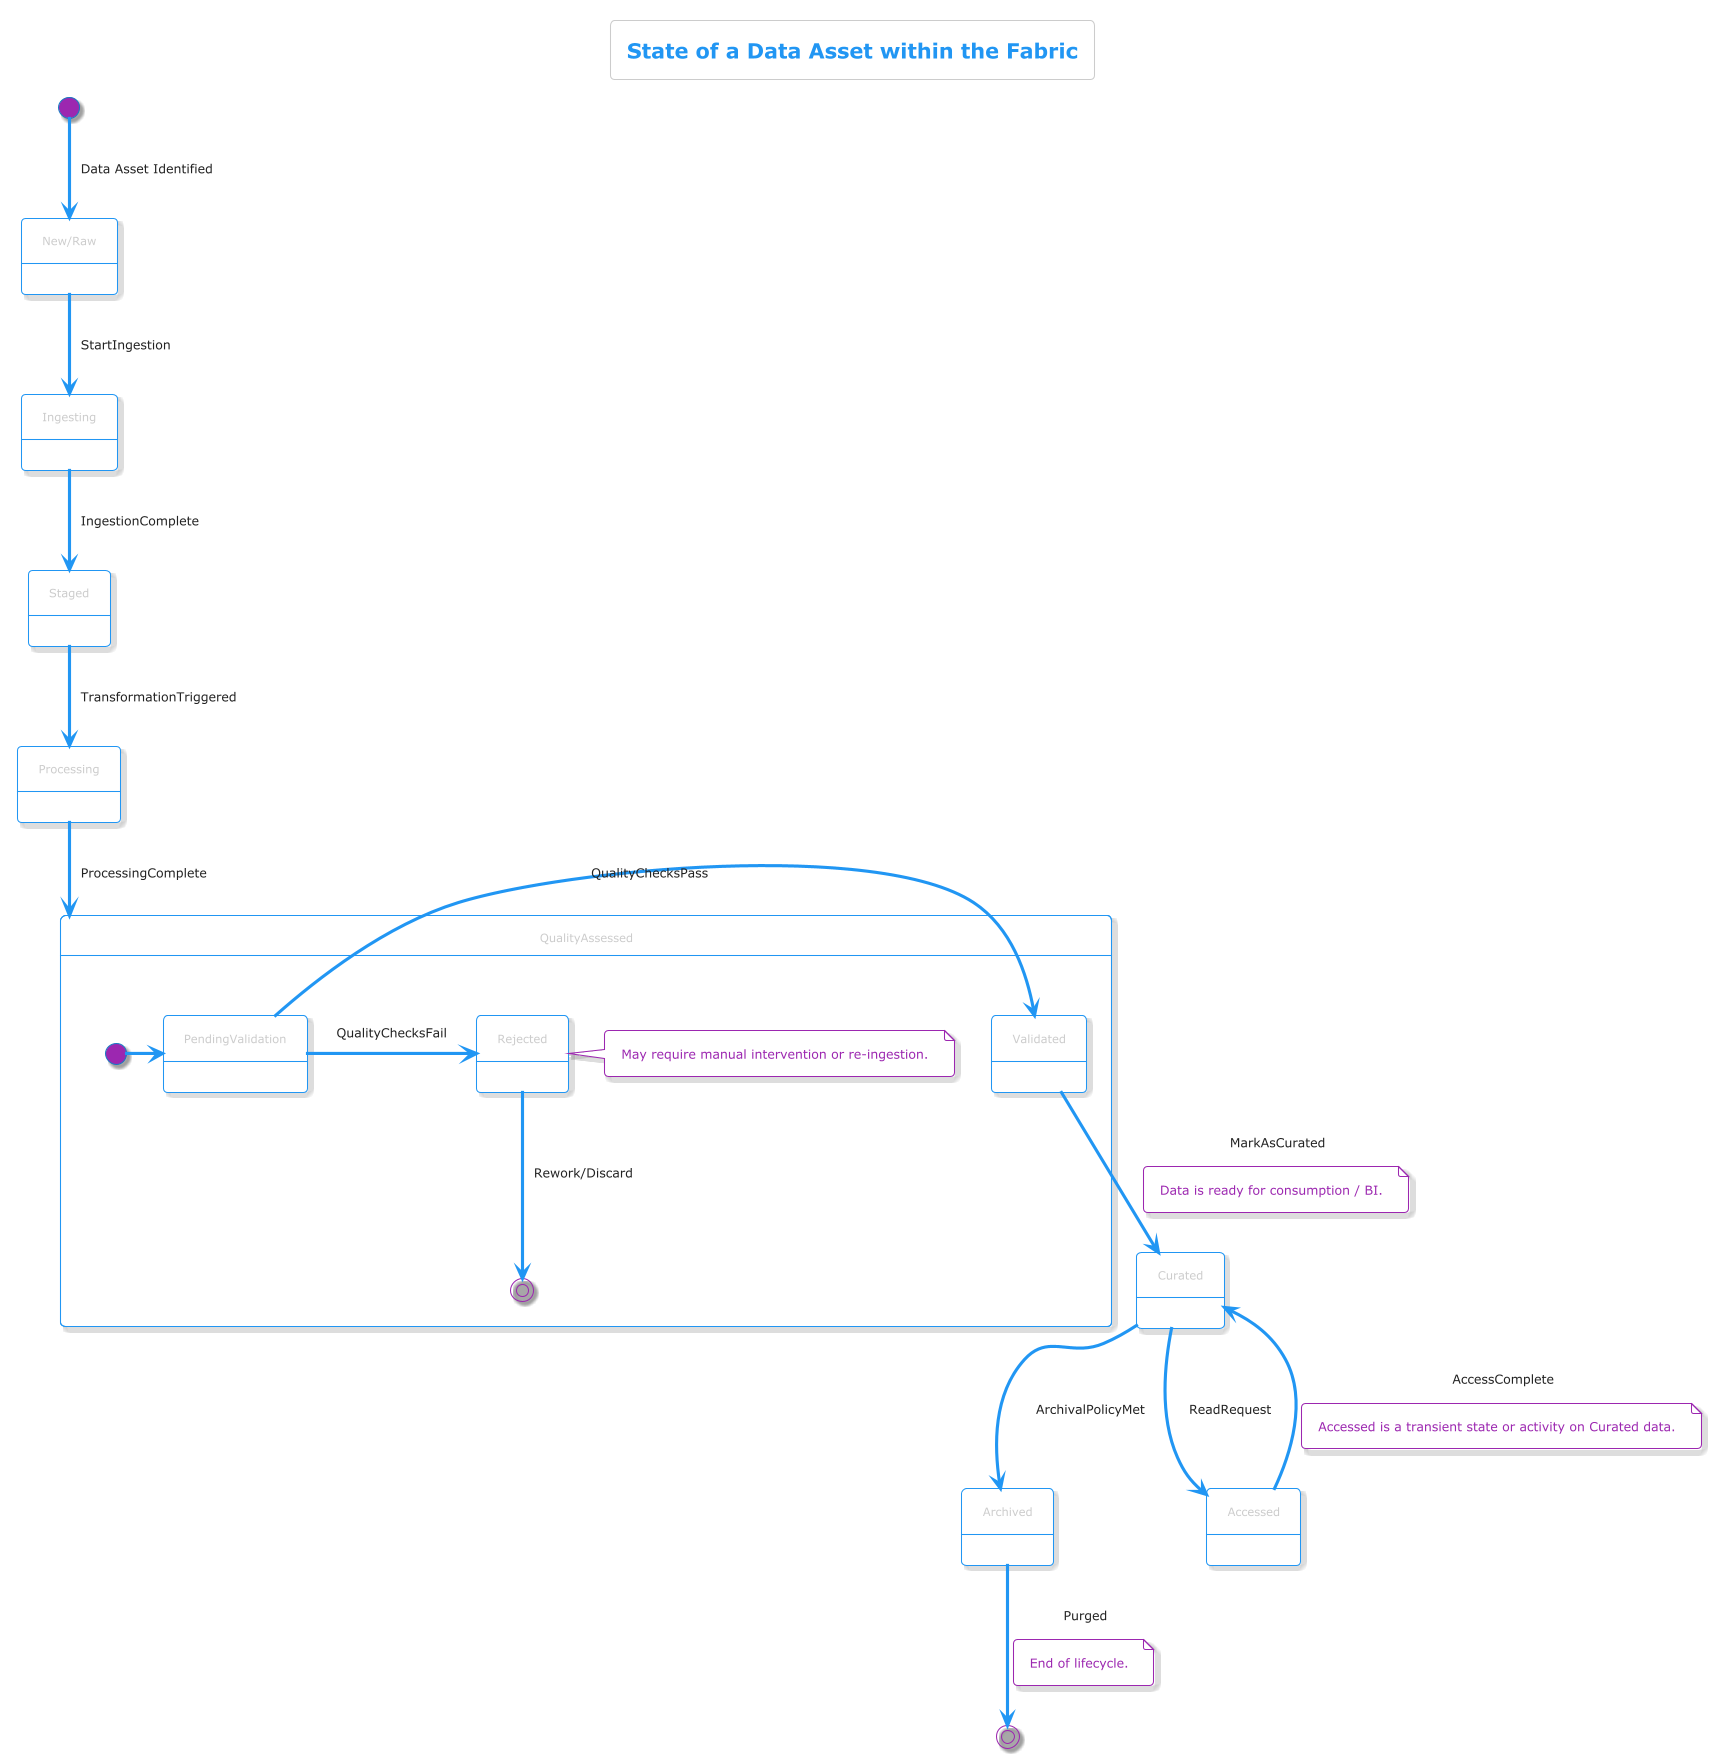

The diagram above was rendered by PlantUML. Its source (embedded in the PNG):
@startuml
!theme materia-outline

title State of a Data Asset within the Fabric

state "New/Raw" as Raw
state "Ingesting" as Ingesting
state "Staged" as Staged
state "Processing" as Processing
state "QualityAssessed" as QualityAssessed {
    state "PendingValidation" as PV
    state "Validated" as Validated
    state "Rejected" as Rejected
    [*] -> PV
    PV -> Validated : QualityChecksPass
    PV -> Rejected : QualityChecksFail
    Rejected --> [*] : Rework/Discard
    note right of Rejected : May require manual intervention or re-ingestion.
}
state "Curated" as Curated
state "Archived" as Archived
state "Accessed" as Accessed

[*] --> Raw : Data Asset Identified
Raw --> Ingesting : StartIngestion
Ingesting --> Staged : IngestionComplete
Staged --> Processing : TransformationTriggered
Processing --> QualityAssessed : ProcessingComplete
QualityAssessed.Validated --> Curated : MarkAsCurated
note on link: Data is ready for consumption / BI.

Curated --> Accessed : ReadRequest
Accessed --> Curated : AccessComplete
note on link: Accessed is a transient state or activity on Curated data.

Curated --> Archived : ArchivalPolicyMet
Archived --> [*] : Purged
note on link: End of lifecycle.

@enduml